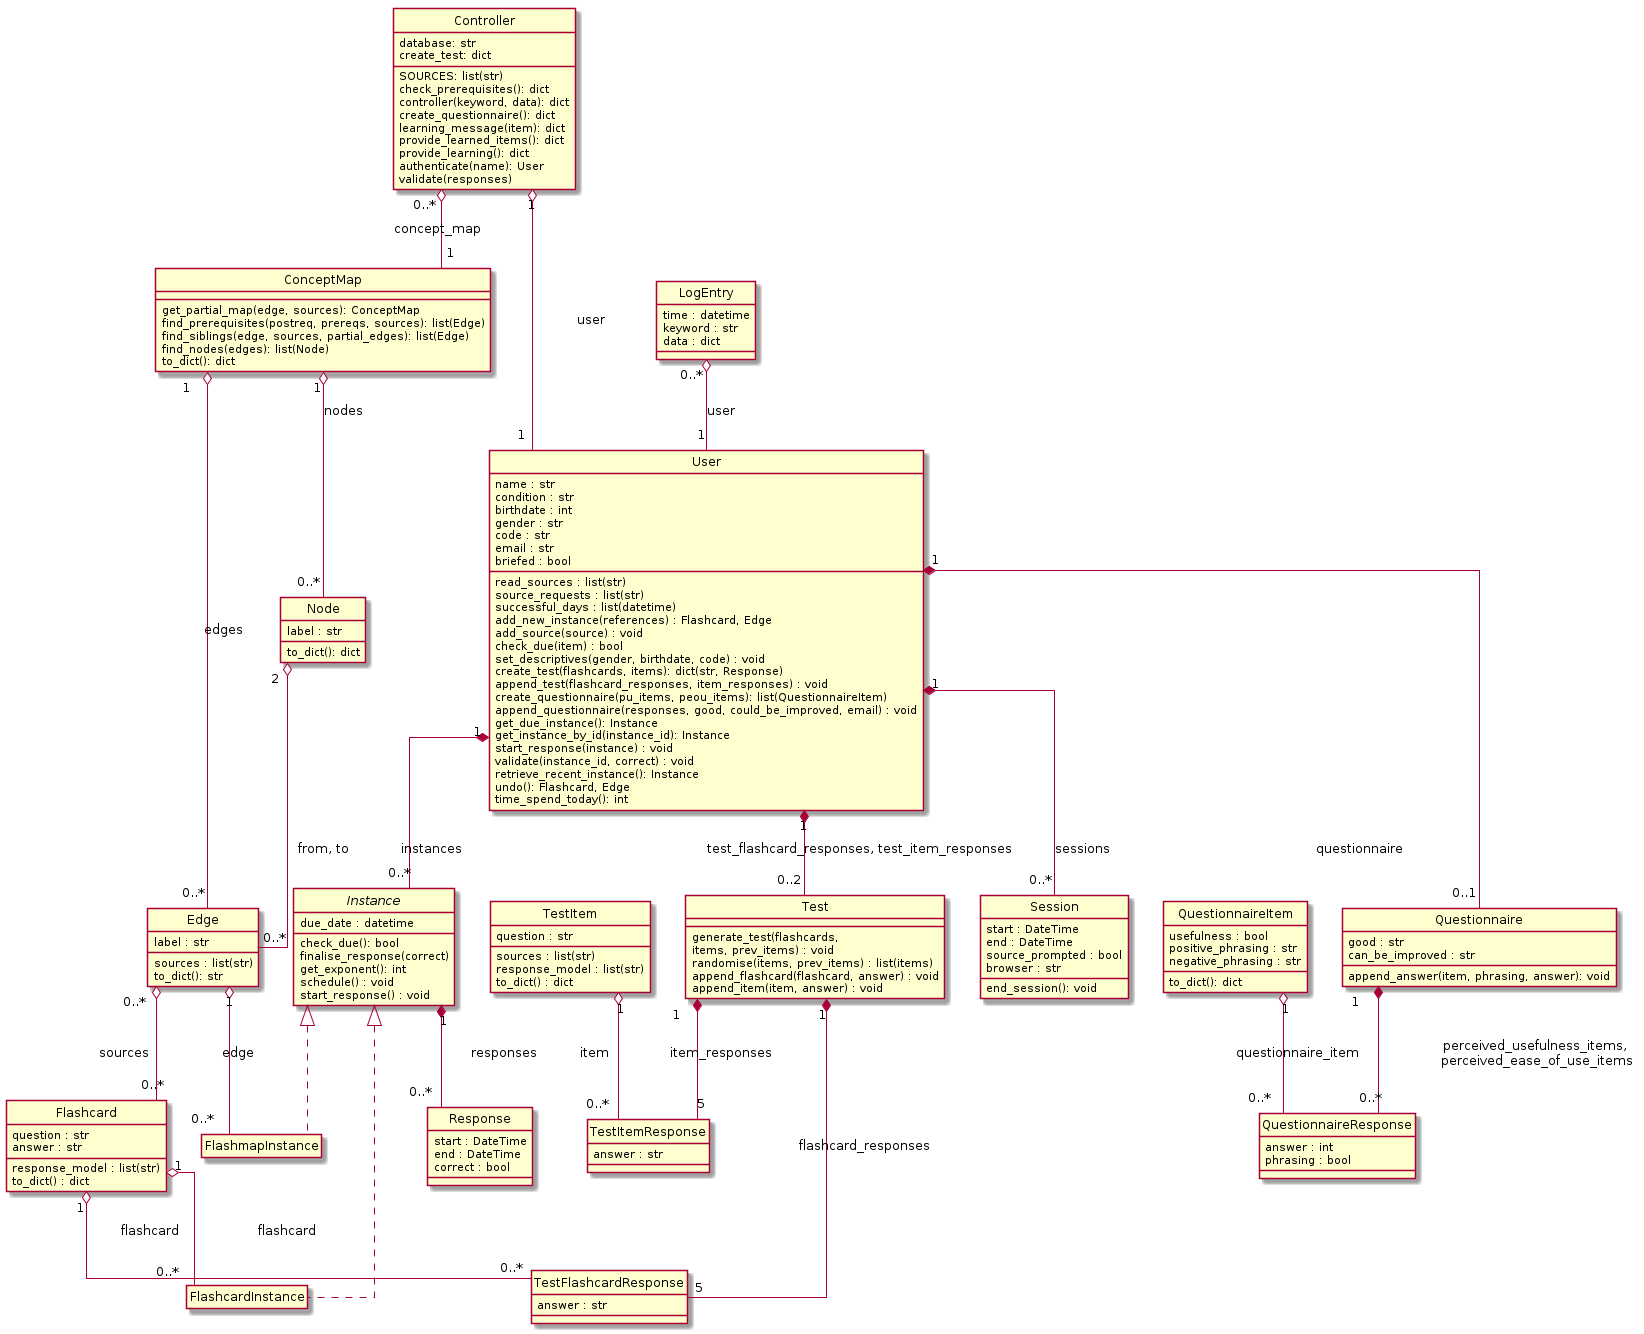

The diagram above was rendered by PlantUML. Its source (embedded in the PNG):
@startuml
hide empty members
hide circle
skinparam linetype ortho

class Controller {
    database: str
    SOURCES: list(str)
    check_prerequisites(): dict
    controller(keyword, data): dict
    create_questionnaire(): dict
    create_test: dict
    learning_message(item): dict
    provide_learned_items(): dict
    provide_learning(): dict
    authenticate(name): User
    validate(responses) 
}

class ConceptMap {
    get_partial_map(edge, sources): ConceptMap
    find_prerequisites(postreq, prereqs, sources): list(Edge)
    find_siblings(edge, sources, partial_edges): list(Edge)
    find_nodes(edges): list(Node)
    to_dict(): dict
}

Controller "0..*" o-- "1" ConceptMap : concept_map

class Node {
    label : str
    to_dict(): dict
}

ConceptMap "1" o-- "0..*" Node : nodes

class Edge {
    label : str
    sources : list(str)
    to_dict(): str
}

ConceptMap "1" o-- "0..*" Edge : edges
Node "2" o-- "0..*" Edge : from, to

class Flashcard {
    question : str
    answer : str
    response_model : list(str)
    to_dict() : dict
}

Edge "0..*" o-- "0..*" Flashcard : sources 

class User {
    name : str
    condition : str
    birthdate : int
    read_sources : list(str)
    gender : str
    code : str
    email : str
    source_requests : list(str)
    successful_days : list(datetime)
    briefed : bool
    add_new_instance(references) : Flashcard, Edge
    add_source(source) : void
    check_due(item) : bool
    set_descriptives(gender, birthdate, code) : void
    create_test(flashcards, items): dict(str, Response)
    append_test(flashcard_responses, item_responses) : void
    create_questionnaire(pu_items, peou_items): list(QuestionnaireItem)
    append_questionnaire(responses, good, could_be_improved, email) : void
    get_due_instance(): Instance
    get_instance_by_id(instance_id): Instance
    start_response(instance) : void
    validate(instance_id, correct) : void
    retrieve_recent_instance(): Instance
    undo(): Flashcard, Edge
    time_spend_today(): int
}

Controller "1" o-- "1" User : user

class LogEntry {
    time : datetime
    keyword : str
    data : dict
}

LogEntry "0..*" o-- "1" User : user

class Test {
    generate_test(flashcards,\nitems, prev_items) : void
    randomise(items, prev_items) : list(items)
    append_flashcard(flashcard, answer) : void
    append_item(item, answer) : void
}

User "1" *-- "0..2" Test : test_flashcard_responses, test_item_responses

class TestItem {
    question : str
    sources : list(str)
    response_model : list(str)
    to_dict() : dict
}


class TestItemResponse {
    answer : str
}

Test "1" *-- "5" TestItemResponse : item_responses
TestItem "1" o-- "0..*" TestItemResponse : item

class TestFlashcardResponse {
    answer : str
}

Test "1" *-- "5" TestFlashcardResponse: flashcard_responses
Flashcard "1" o-- "0..*" TestFlashcardResponse : flashcard

class QuestionnaireItem {
    usefulness : bool
    positive_phrasing : str
    negative_phrasing : str
    to_dict(): dict
}

class Questionnaire {
    good : str
    can_be_improved : str
    append_answer(item, phrasing, answer): void
}
    
User "1" *-- "0..1" Questionnaire : questionnaire

class QuestionnaireResponse {
    answer : int
    phrasing : bool
}

Questionnaire "1" *-- "0..*" QuestionnaireResponse : perceived_usefulness_items, \nperceived_ease_of_use_items
QuestionnaireItem "1" o-- "0..*" QuestionnaireResponse : questionnaire_item

abstract class Instance {
    due_date : datetime
    check_due(): bool
    finalise_response(correct)
    get_exponent(): int
    schedule() : void
    start_response() : void
}

User "1" *-- "0..*" Instance : instances

class FlashcardInstance

Instance <|.. FlashcardInstance
Flashcard "1" o-- "0..*" FlashcardInstance : flashcard

class FlashmapInstance

Instance <|.. FlashmapInstance
Edge "1" o-- "0..*" FlashmapInstance : edge

class Response {
    start : DateTime
    end : DateTime
    correct : bool
}

Instance "1" *-- "0..*" Response : responses

class Session {
    start : DateTime
    end : DateTime
    source_prompted : bool
    browser : str
    end_session(): void
}

User "1" *-- "0..*" Session : sessions

@enduml